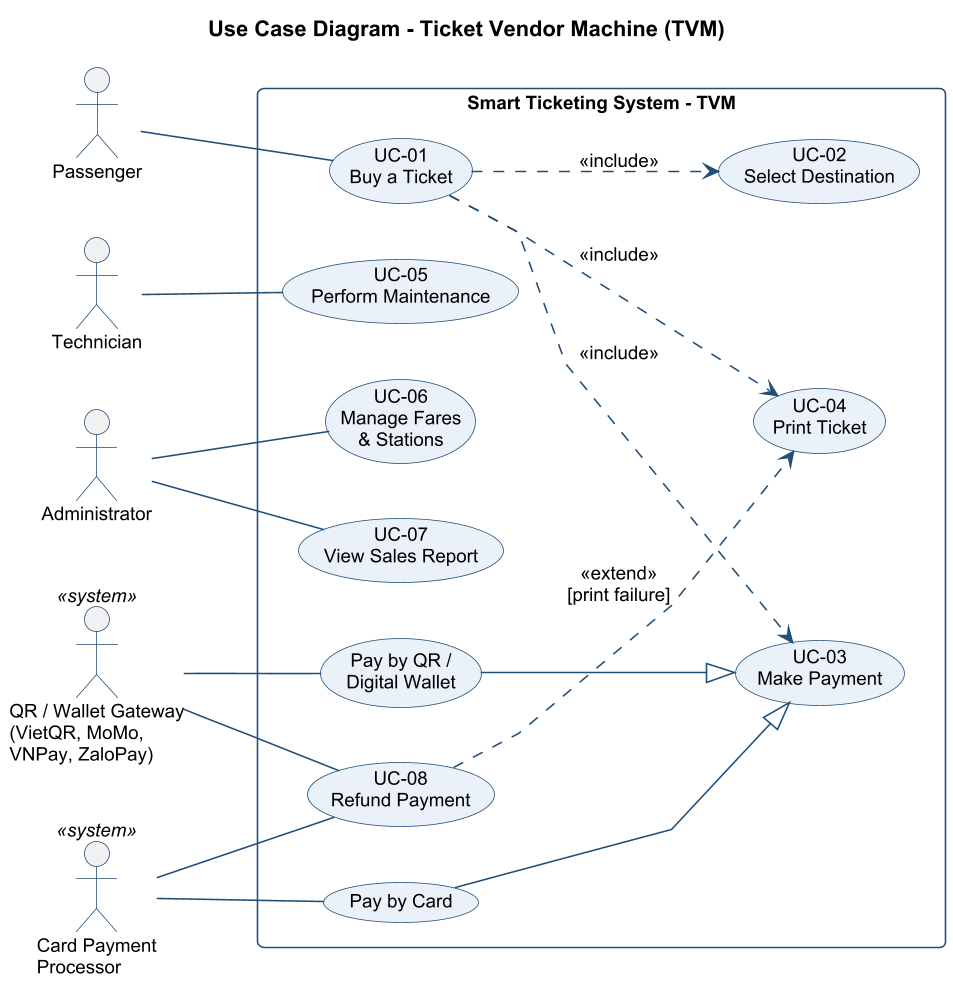

The diagram above was rendered by PlantUML. Its source (embedded in the PNG):
@startuml 01_UseCase
!include _style.iuml
title Use Case Diagram - Ticket Vendor Machine (TVM)
left to right direction
skinparam linetype polyline
actor Passenger as P
actor Technician as T
actor Administrator as A
actor "Card Payment\nProcessor" as CPP <<system>>
actor "QR / Wallet Gateway\n(VietQR, MoMo,\nVNPay, ZaloPay)" as QG <<system>>
rectangle "Smart Ticketing System - TVM" {
  usecase "UC-01\nBuy a Ticket" as UC1
  usecase "UC-02\nSelect Destination" as UC2
  usecase "UC-03\nMake Payment" as UC3
  usecase "Pay by Card" as UC3a
  usecase "Pay by QR /\nDigital Wallet" as UC3b
  usecase "UC-04\nPrint Ticket" as UC4
  usecase "UC-08\nRefund Payment" as UC8
  usecase "UC-05\nPerform Maintenance" as UC5
  usecase "UC-06\nManage Fares\n& Stations" as UC6
  usecase "UC-07\nView Sales Report" as UC7
}
P -- UC1
UC1 ..> UC2 : <<include>>
UC1 ..> UC3 : <<include>>
UC1 ..> UC4 : <<include>>
UC3a --|> UC3
UC3b --|> UC3
UC8 ..> UC4 : <<extend>>\n[print failure]
CPP -- UC3a
QG -- UC3b
CPP -- UC8
QG -- UC8
T -- UC5
A -- UC6
A -- UC7
@enduml